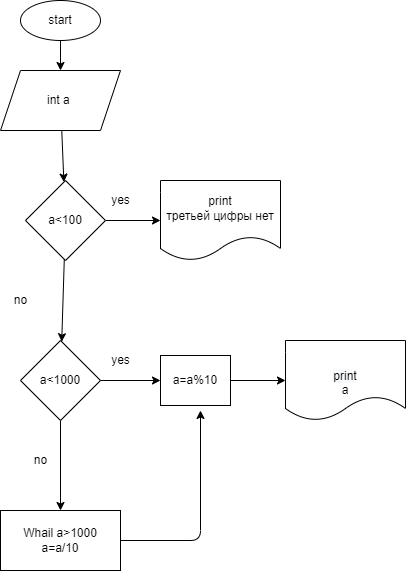

The diagram above was exported from draw.io. Its source (the exported page's mxGraphModel, read from the mxfile embedded in the PNG):
<mxGraphModel dx="389" dy="131" grid="1" gridSize="10" guides="1" tooltips="1" connect="1" arrows="1" fold="1" page="1" pageScale="1" pageWidth="827" pageHeight="1169" math="0" shadow="0">
  <root>
    <mxCell id="0" />
    <mxCell id="1" parent="0" />
    <mxCell id="4" value="" style="edgeStyle=none;html=1;" edge="1" parent="1" source="2" target="3">
      <mxGeometry relative="1" as="geometry" />
    </mxCell>
    <mxCell id="2" value="start" style="ellipse;whiteSpace=wrap;html=1;" vertex="1" parent="1">
      <mxGeometry x="140" y="20" width="80" height="40" as="geometry" />
    </mxCell>
    <mxCell id="6" value="" style="edgeStyle=none;html=1;" edge="1" parent="1" source="3" target="5">
      <mxGeometry relative="1" as="geometry" />
    </mxCell>
    <mxCell id="3" value="int a&amp;nbsp;" style="shape=parallelogram;perimeter=parallelogramPerimeter;whiteSpace=wrap;html=1;fixedSize=1;" vertex="1" parent="1">
      <mxGeometry x="120" y="90" width="120" height="60" as="geometry" />
    </mxCell>
    <mxCell id="11" value="" style="edgeStyle=none;html=1;" edge="1" parent="1" source="5" target="10">
      <mxGeometry relative="1" as="geometry" />
    </mxCell>
    <mxCell id="13" value="" style="edgeStyle=none;html=1;" edge="1" parent="1" source="5" target="12">
      <mxGeometry relative="1" as="geometry" />
    </mxCell>
    <mxCell id="5" value="a&amp;lt;100" style="rhombus;whiteSpace=wrap;html=1;" vertex="1" parent="1">
      <mxGeometry x="145" y="200" width="80" height="80" as="geometry" />
    </mxCell>
    <mxCell id="9" value="yes" style="text;html=1;align=center;verticalAlign=middle;resizable=0;points=[];autosize=1;strokeColor=none;fillColor=none;" vertex="1" parent="1">
      <mxGeometry x="225" y="210" width="30" height="20" as="geometry" />
    </mxCell>
    <mxCell id="10" value="print&lt;br&gt;третьей цифры нет" style="shape=document;whiteSpace=wrap;html=1;boundedLbl=1;" vertex="1" parent="1">
      <mxGeometry x="280" y="200" width="120" height="80" as="geometry" />
    </mxCell>
    <mxCell id="15" value="" style="edgeStyle=none;html=1;" edge="1" parent="1" source="12">
      <mxGeometry relative="1" as="geometry">
        <mxPoint x="280" y="400" as="targetPoint" />
      </mxGeometry>
    </mxCell>
    <mxCell id="21" value="" style="edgeStyle=none;html=1;" edge="1" parent="1" source="12" target="20">
      <mxGeometry relative="1" as="geometry" />
    </mxCell>
    <mxCell id="12" value="a&amp;lt;1000" style="rhombus;whiteSpace=wrap;html=1;" vertex="1" parent="1">
      <mxGeometry x="140" y="360" width="80" height="80" as="geometry" />
    </mxCell>
    <mxCell id="18" value="" style="edgeStyle=none;html=1;" edge="1" parent="1" source="16" target="17">
      <mxGeometry relative="1" as="geometry" />
    </mxCell>
    <mxCell id="16" value="а=а%10" style="whiteSpace=wrap;html=1;" vertex="1" parent="1">
      <mxGeometry x="280" y="375" width="70" height="50" as="geometry" />
    </mxCell>
    <mxCell id="17" value="&lt;br&gt;&lt;br&gt;&lt;span style=&quot;color: rgb(0 , 0 , 0) ; font-family: &amp;#34;helvetica&amp;#34; ; font-size: 12px ; font-style: normal ; font-weight: 400 ; letter-spacing: normal ; text-align: center ; text-indent: 0px ; text-transform: none ; word-spacing: 0px ; background-color: rgb(248 , 249 , 250) ; display: inline ; float: none&quot;&gt;print&lt;/span&gt;&lt;br style=&quot;color: rgb(0 , 0 , 0) ; font-family: &amp;#34;helvetica&amp;#34; ; font-size: 12px ; font-style: normal ; font-weight: 400 ; letter-spacing: normal ; text-align: center ; text-indent: 0px ; text-transform: none ; word-spacing: 0px ; background-color: rgb(248 , 249 , 250)&quot;&gt;&lt;font face=&quot;helvetica&quot;&gt;а&lt;/font&gt;" style="shape=document;whiteSpace=wrap;html=1;boundedLbl=1;" vertex="1" parent="1">
      <mxGeometry x="405" y="360" width="120" height="80" as="geometry" />
    </mxCell>
    <mxCell id="19" value="yes" style="text;html=1;align=center;verticalAlign=middle;resizable=0;points=[];autosize=1;strokeColor=none;fillColor=none;" vertex="1" parent="1">
      <mxGeometry x="225" y="370" width="30" height="20" as="geometry" />
    </mxCell>
    <mxCell id="23" value="" style="edgeStyle=none;html=1;" edge="1" parent="1" source="20">
      <mxGeometry relative="1" as="geometry">
        <mxPoint x="320" y="430" as="targetPoint" />
        <Array as="points">
          <mxPoint x="320" y="560" />
        </Array>
      </mxGeometry>
    </mxCell>
    <mxCell id="20" value="Whail a&amp;gt;1000&lt;br&gt;a=a/10" style="whiteSpace=wrap;html=1;" vertex="1" parent="1">
      <mxGeometry x="120" y="530" width="120" height="60" as="geometry" />
    </mxCell>
    <mxCell id="24" value="no" style="text;html=1;align=center;verticalAlign=middle;resizable=0;points=[];autosize=1;strokeColor=none;fillColor=none;" vertex="1" parent="1">
      <mxGeometry x="145" y="470" width="30" height="20" as="geometry" />
    </mxCell>
    <mxCell id="25" value="no" style="text;html=1;align=center;verticalAlign=middle;resizable=0;points=[];autosize=1;strokeColor=none;fillColor=none;" vertex="1" parent="1">
      <mxGeometry x="125" y="310" width="30" height="20" as="geometry" />
    </mxCell>
  </root>
</mxGraphModel>